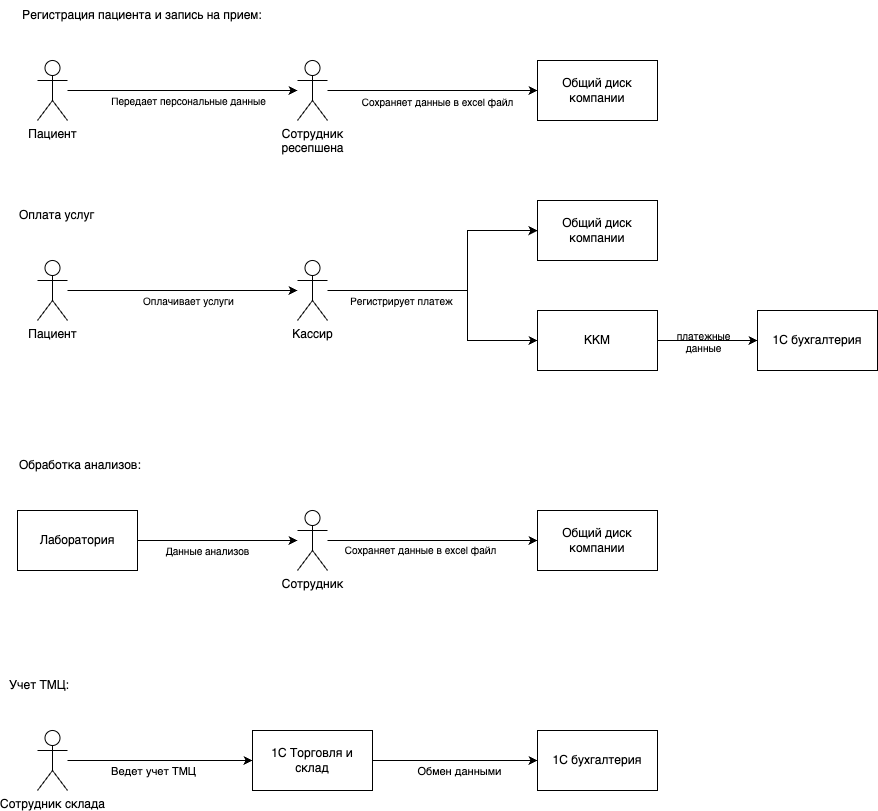

The diagram above was exported from draw.io. Its source (the exported page's mxGraphModel, read from the mxfile embedded in the PNG):
<mxGraphModel dx="1485" dy="1057" grid="1" gridSize="10" guides="1" tooltips="1" connect="1" arrows="1" fold="1" page="1" pageScale="1" pageWidth="850" pageHeight="1100" math="0" shadow="0">
  <root>
    <mxCell id="0" />
    <mxCell id="1" parent="0" />
    <mxCell id="d36dsUssVrrHlh2OfQhF-3" style="edgeStyle=orthogonalEdgeStyle;rounded=0;orthogonalLoop=1;jettySize=auto;html=1;" edge="1" parent="1" source="d36dsUssVrrHlh2OfQhF-1" target="d36dsUssVrrHlh2OfQhF-2">
      <mxGeometry relative="1" as="geometry" />
    </mxCell>
    <mxCell id="d36dsUssVrrHlh2OfQhF-4" value="&lt;font style=&quot;font-size: 10px;&quot;&gt;Передает персональные данные&lt;/font&gt;" style="edgeLabel;html=1;align=center;verticalAlign=middle;resizable=0;points=[];" vertex="1" connectable="0" parent="d36dsUssVrrHlh2OfQhF-3">
      <mxGeometry x="0.4246" y="3" relative="1" as="geometry">
        <mxPoint x="-44" y="13" as="offset" />
      </mxGeometry>
    </mxCell>
    <mxCell id="d36dsUssVrrHlh2OfQhF-1" value="Пациент" style="shape=umlActor;verticalLabelPosition=bottom;verticalAlign=top;html=1;outlineConnect=0;" vertex="1" parent="1">
      <mxGeometry x="280" y="350" width="30" height="60" as="geometry" />
    </mxCell>
    <mxCell id="d36dsUssVrrHlh2OfQhF-6" style="edgeStyle=orthogonalEdgeStyle;rounded=0;orthogonalLoop=1;jettySize=auto;html=1;" edge="1" parent="1" source="d36dsUssVrrHlh2OfQhF-2" target="d36dsUssVrrHlh2OfQhF-5">
      <mxGeometry relative="1" as="geometry" />
    </mxCell>
    <mxCell id="d36dsUssVrrHlh2OfQhF-7" value="Сохраняет данные в excel файл" style="edgeLabel;html=1;align=center;verticalAlign=middle;resizable=0;points=[];fontSize=10;" vertex="1" connectable="0" parent="d36dsUssVrrHlh2OfQhF-6">
      <mxGeometry x="0.4999" y="2" relative="1" as="geometry">
        <mxPoint x="-48" y="12" as="offset" />
      </mxGeometry>
    </mxCell>
    <mxCell id="d36dsUssVrrHlh2OfQhF-2" value="Сотрудник&lt;br&gt;ресепшена" style="shape=umlActor;verticalLabelPosition=bottom;verticalAlign=top;html=1;outlineConnect=0;" vertex="1" parent="1">
      <mxGeometry x="540" y="350" width="30" height="60" as="geometry" />
    </mxCell>
    <mxCell id="d36dsUssVrrHlh2OfQhF-5" value="Общий диск компании" style="rounded=0;whiteSpace=wrap;html=1;" vertex="1" parent="1">
      <mxGeometry x="780" y="350" width="120" height="60" as="geometry" />
    </mxCell>
    <mxCell id="d36dsUssVrrHlh2OfQhF-8" value="Регистрация пациента и запись на прием:" style="text;html=1;align=center;verticalAlign=middle;whiteSpace=wrap;rounded=0;" vertex="1" parent="1">
      <mxGeometry x="250" y="290" width="270" height="30" as="geometry" />
    </mxCell>
    <mxCell id="d36dsUssVrrHlh2OfQhF-9" style="edgeStyle=orthogonalEdgeStyle;rounded=0;orthogonalLoop=1;jettySize=auto;html=1;" edge="1" parent="1" source="d36dsUssVrrHlh2OfQhF-11" target="d36dsUssVrrHlh2OfQhF-14">
      <mxGeometry relative="1" as="geometry" />
    </mxCell>
    <mxCell id="d36dsUssVrrHlh2OfQhF-10" value="&lt;span style=&quot;font-size: 10px;&quot;&gt;Оплачивает услуги&lt;/span&gt;" style="edgeLabel;html=1;align=center;verticalAlign=middle;resizable=0;points=[];" vertex="1" connectable="0" parent="d36dsUssVrrHlh2OfQhF-9">
      <mxGeometry x="0.4246" y="3" relative="1" as="geometry">
        <mxPoint x="-44" y="13" as="offset" />
      </mxGeometry>
    </mxCell>
    <mxCell id="d36dsUssVrrHlh2OfQhF-11" value="Пациент" style="shape=umlActor;verticalLabelPosition=bottom;verticalAlign=top;html=1;outlineConnect=0;" vertex="1" parent="1">
      <mxGeometry x="280" y="550" width="30" height="60" as="geometry" />
    </mxCell>
    <mxCell id="d36dsUssVrrHlh2OfQhF-12" style="edgeStyle=orthogonalEdgeStyle;rounded=0;orthogonalLoop=1;jettySize=auto;html=1;" edge="1" parent="1" source="d36dsUssVrrHlh2OfQhF-14" target="d36dsUssVrrHlh2OfQhF-15">
      <mxGeometry relative="1" as="geometry">
        <Array as="points">
          <mxPoint x="710" y="580" />
          <mxPoint x="710" y="520" />
        </Array>
      </mxGeometry>
    </mxCell>
    <mxCell id="d36dsUssVrrHlh2OfQhF-20" style="edgeStyle=orthogonalEdgeStyle;rounded=0;orthogonalLoop=1;jettySize=auto;html=1;entryX=0;entryY=0.5;entryDx=0;entryDy=0;" edge="1" parent="1" source="d36dsUssVrrHlh2OfQhF-14" target="d36dsUssVrrHlh2OfQhF-19">
      <mxGeometry relative="1" as="geometry">
        <Array as="points">
          <mxPoint x="710" y="580" />
          <mxPoint x="710" y="630" />
        </Array>
      </mxGeometry>
    </mxCell>
    <mxCell id="d36dsUssVrrHlh2OfQhF-21" value="Регистрирует платеж" style="edgeLabel;html=1;align=center;verticalAlign=middle;resizable=0;points=[];fontSize=10;" vertex="1" connectable="0" parent="d36dsUssVrrHlh2OfQhF-20">
      <mxGeometry x="0.4353" relative="1" as="geometry">
        <mxPoint x="-67" y="-37" as="offset" />
      </mxGeometry>
    </mxCell>
    <mxCell id="d36dsUssVrrHlh2OfQhF-14" value="Кассир" style="shape=umlActor;verticalLabelPosition=bottom;verticalAlign=top;html=1;outlineConnect=0;" vertex="1" parent="1">
      <mxGeometry x="540" y="550" width="30" height="60" as="geometry" />
    </mxCell>
    <mxCell id="d36dsUssVrrHlh2OfQhF-15" value="Общий диск компании" style="rounded=0;whiteSpace=wrap;html=1;" vertex="1" parent="1">
      <mxGeometry x="780" y="490" width="120" height="60" as="geometry" />
    </mxCell>
    <mxCell id="d36dsUssVrrHlh2OfQhF-16" value="Оплата услуг" style="text;html=1;align=left;verticalAlign=middle;whiteSpace=wrap;rounded=0;" vertex="1" parent="1">
      <mxGeometry x="260" y="490" width="270" height="30" as="geometry" />
    </mxCell>
    <mxCell id="d36dsUssVrrHlh2OfQhF-23" style="edgeStyle=orthogonalEdgeStyle;rounded=0;orthogonalLoop=1;jettySize=auto;html=1;" edge="1" parent="1" source="d36dsUssVrrHlh2OfQhF-19" target="d36dsUssVrrHlh2OfQhF-22">
      <mxGeometry relative="1" as="geometry" />
    </mxCell>
    <mxCell id="d36dsUssVrrHlh2OfQhF-24" value="платежные &lt;br&gt;данные" style="edgeLabel;html=1;align=center;verticalAlign=middle;resizable=0;points=[];fontColor=default;labelBackgroundColor=none;fontSize=10;" vertex="1" connectable="0" parent="d36dsUssVrrHlh2OfQhF-23">
      <mxGeometry x="-0.085" y="-3" relative="1" as="geometry">
        <mxPoint y="-3" as="offset" />
      </mxGeometry>
    </mxCell>
    <mxCell id="d36dsUssVrrHlh2OfQhF-19" value="ККМ" style="rounded=0;whiteSpace=wrap;html=1;" vertex="1" parent="1">
      <mxGeometry x="780" y="600" width="120" height="60" as="geometry" />
    </mxCell>
    <mxCell id="d36dsUssVrrHlh2OfQhF-22" value="1С бухгалтерия" style="rounded=0;whiteSpace=wrap;html=1;" vertex="1" parent="1">
      <mxGeometry x="1000" y="600" width="120" height="60" as="geometry" />
    </mxCell>
    <mxCell id="d36dsUssVrrHlh2OfQhF-25" style="edgeStyle=orthogonalEdgeStyle;rounded=0;orthogonalLoop=1;jettySize=auto;html=1;exitX=1;exitY=0.5;exitDx=0;exitDy=0;" edge="1" parent="1" source="d36dsUssVrrHlh2OfQhF-38" target="d36dsUssVrrHlh2OfQhF-31">
      <mxGeometry relative="1" as="geometry">
        <mxPoint x="310" y="830" as="sourcePoint" />
      </mxGeometry>
    </mxCell>
    <mxCell id="d36dsUssVrrHlh2OfQhF-26" value="&lt;span style=&quot;font-size: 10px;&quot;&gt;Данные анализов&lt;/span&gt;" style="edgeLabel;html=1;align=center;verticalAlign=middle;resizable=0;points=[];" vertex="1" connectable="0" parent="d36dsUssVrrHlh2OfQhF-25">
      <mxGeometry x="0.4246" y="3" relative="1" as="geometry">
        <mxPoint x="-44" y="13" as="offset" />
      </mxGeometry>
    </mxCell>
    <mxCell id="d36dsUssVrrHlh2OfQhF-44" style="edgeStyle=orthogonalEdgeStyle;rounded=0;orthogonalLoop=1;jettySize=auto;html=1;" edge="1" parent="1" source="d36dsUssVrrHlh2OfQhF-31" target="d36dsUssVrrHlh2OfQhF-43">
      <mxGeometry relative="1" as="geometry" />
    </mxCell>
    <mxCell id="d36dsUssVrrHlh2OfQhF-31" value="Сотрудник" style="shape=umlActor;verticalLabelPosition=bottom;verticalAlign=top;html=1;outlineConnect=0;" vertex="1" parent="1">
      <mxGeometry x="540" y="800" width="30" height="60" as="geometry" />
    </mxCell>
    <mxCell id="d36dsUssVrrHlh2OfQhF-33" value="Обработка анализов:" style="text;html=1;align=left;verticalAlign=middle;whiteSpace=wrap;rounded=0;" vertex="1" parent="1">
      <mxGeometry x="260" y="740" width="270" height="30" as="geometry" />
    </mxCell>
    <mxCell id="d36dsUssVrrHlh2OfQhF-38" value="Лаборатория" style="rounded=0;whiteSpace=wrap;html=1;" vertex="1" parent="1">
      <mxGeometry x="260" y="800" width="120" height="60" as="geometry" />
    </mxCell>
    <mxCell id="d36dsUssVrrHlh2OfQhF-43" value="Общий диск компании" style="rounded=0;whiteSpace=wrap;html=1;" vertex="1" parent="1">
      <mxGeometry x="780" y="800" width="120" height="60" as="geometry" />
    </mxCell>
    <mxCell id="d36dsUssVrrHlh2OfQhF-45" value="Сохраняет данные в excel файл" style="edgeLabel;html=1;align=center;verticalAlign=middle;resizable=0;points=[];fontSize=10;" vertex="1" connectable="0" parent="1">
      <mxGeometry x="659.9999999999999" y="840" as="geometry">
        <mxPoint x="2" y="-2" as="offset" />
      </mxGeometry>
    </mxCell>
    <mxCell id="d36dsUssVrrHlh2OfQhF-62" style="edgeStyle=orthogonalEdgeStyle;rounded=0;orthogonalLoop=1;jettySize=auto;html=1;entryX=0;entryY=0.5;entryDx=0;entryDy=0;" edge="1" parent="1" source="d36dsUssVrrHlh2OfQhF-56" target="d36dsUssVrrHlh2OfQhF-60">
      <mxGeometry relative="1" as="geometry" />
    </mxCell>
    <mxCell id="d36dsUssVrrHlh2OfQhF-63" value="Ведет учет ТМЦ" style="edgeLabel;html=1;align=center;verticalAlign=middle;resizable=0;points=[];" vertex="1" connectable="0" parent="d36dsUssVrrHlh2OfQhF-62">
      <mxGeometry x="-0.2238" relative="1" as="geometry">
        <mxPoint x="13" y="10" as="offset" />
      </mxGeometry>
    </mxCell>
    <mxCell id="d36dsUssVrrHlh2OfQhF-56" value="Сотрудник склада" style="shape=umlActor;verticalLabelPosition=bottom;verticalAlign=top;html=1;outlineConnect=0;" vertex="1" parent="1">
      <mxGeometry x="280" y="1020" width="30" height="60" as="geometry" />
    </mxCell>
    <mxCell id="VBzfOYtmT7gE-gi_MHKm-2" style="edgeStyle=orthogonalEdgeStyle;rounded=0;orthogonalLoop=1;jettySize=auto;html=1;entryX=0;entryY=0.5;entryDx=0;entryDy=0;" edge="1" parent="1" source="d36dsUssVrrHlh2OfQhF-60" target="VBzfOYtmT7gE-gi_MHKm-1">
      <mxGeometry relative="1" as="geometry" />
    </mxCell>
    <mxCell id="VBzfOYtmT7gE-gi_MHKm-3" value="Обмен данными" style="edgeLabel;html=1;align=center;verticalAlign=middle;resizable=0;points=[];" vertex="1" connectable="0" parent="VBzfOYtmT7gE-gi_MHKm-2">
      <mxGeometry x="0.3042" y="1" relative="1" as="geometry">
        <mxPoint x="-22" y="11" as="offset" />
      </mxGeometry>
    </mxCell>
    <mxCell id="d36dsUssVrrHlh2OfQhF-60" value="1С Торговля и склад" style="rounded=0;whiteSpace=wrap;html=1;" vertex="1" parent="1">
      <mxGeometry x="495" y="1020" width="120" height="60" as="geometry" />
    </mxCell>
    <mxCell id="d36dsUssVrrHlh2OfQhF-61" value="Учет ТМЦ:" style="text;html=1;align=left;verticalAlign=middle;whiteSpace=wrap;rounded=0;" vertex="1" parent="1">
      <mxGeometry x="250" y="960" width="270" height="30" as="geometry" />
    </mxCell>
    <mxCell id="VBzfOYtmT7gE-gi_MHKm-1" value="1С бухгалтерия" style="rounded=0;whiteSpace=wrap;html=1;" vertex="1" parent="1">
      <mxGeometry x="780" y="1020" width="120" height="60" as="geometry" />
    </mxCell>
  </root>
</mxGraphModel>